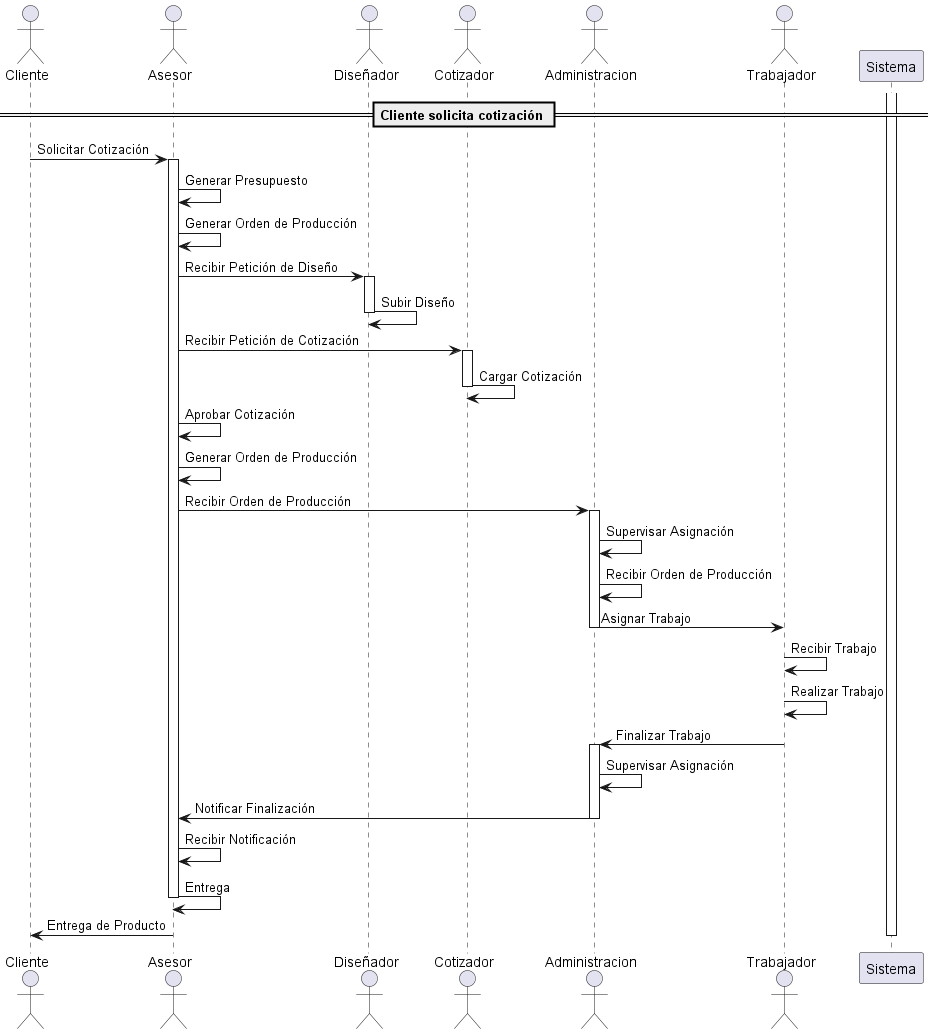

The diagram above was rendered by PlantUML. Its source (embedded in the PNG):
@startuml
actor Cliente
actor Asesor
actor Diseñador
actor Cotizador
actor Administracion
actor Trabajador

participant Sistema

activate Sistema

== Cliente solicita cotización ==
Cliente -> Asesor: Solicitar Cotización
activate Asesor
Asesor -> Asesor: Generar Presupuesto
Asesor -> Asesor: Generar Orden de Producción
Asesor -> Diseñador: Recibir Petición de Diseño
activate Diseñador
Diseñador -> Diseñador: Subir Diseño
deactivate Diseñador
Asesor -> Cotizador: Recibir Petición de Cotización
activate Cotizador
Cotizador -> Cotizador: Cargar Cotización
deactivate Cotizador
Asesor -> Asesor: Aprobar Cotización
Asesor -> Asesor: Generar Orden de Producción
Asesor -> Administracion: Recibir Orden de Producción
activate Administracion
Administracion -> Administracion: Supervisar Asignación
Administracion -> Administracion: Recibir Orden de Producción
Administracion -> Trabajador: Asignar Trabajo
deactivate Administracion
Trabajador -> Trabajador: Recibir Trabajo
Trabajador -> Trabajador: Realizar Trabajo
Trabajador -> Administracion: Finalizar Trabajo
activate Administracion
Administracion -> Administracion: Supervisar Asignación
Administracion -> Asesor: Notificar Finalización
deactivate Administracion
Asesor -> Asesor: Recibir Notificación
Asesor -> Asesor: Entrega
deactivate Asesor
Asesor -> Cliente: Entrega de Producto
deactivate Cliente

deactivate Sistema
@enduml